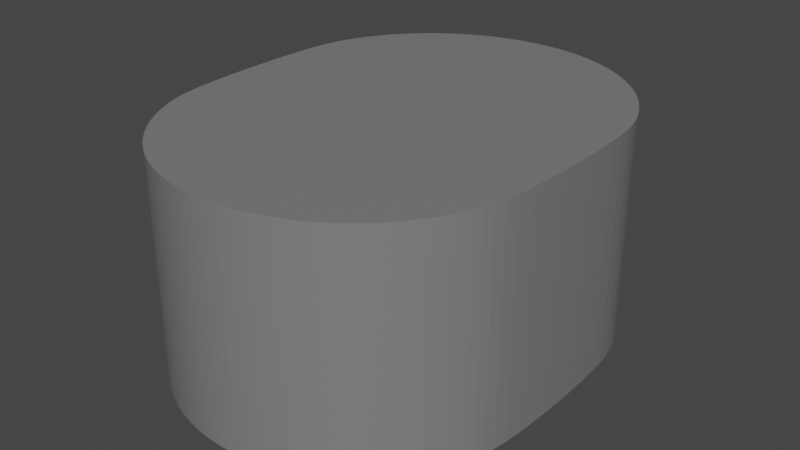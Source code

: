 # Source: CrowdAudio.blend  (saved by Blender 2.92.15; exported with 4.5.12 LTS)
import bpy
from mathutils import Matrix  # noqa: F401  (used for matrix-valued properties, if any)

bpy.ops.wm.read_factory_settings(use_empty=True)
scene = bpy.context.scene
scene.name = 'Scene'

# ---- collections
col_collection = bpy.data.collections.new('Collection'); scene.collection.children.link(col_collection)

# ---- materials (node trees are filled in below, after node groups)
mat_uv_checker = bpy.data.materials.new('UV_CHECKER')
mat_uv_checker.use_transparent_shadow = False
mat_material_002 = bpy.data.materials.new('Material.002')
mat_material_002.use_transparent_shadow = False

# ---- material node trees
mat_uv_checker.use_nodes = True; mat_uv_checker.node_tree.nodes.clear()
_N = mat_uv_checker.node_tree.nodes; _L = mat_uv_checker.node_tree.links
n0 = _N.new('ShaderNodeOutputMaterial'); n0.name = 'Material Output'; n0.location = (300, 300)
n1 = _N.new('ShaderNodeMapping'); n1.name = 'Mapping'; n1.location = (-456, 346)
n1.width = 240
n2 = _N.new('ShaderNodeTexCoord'); n2.name = 'Texture Coordinate'; n2.location = (-666, 329)
n3 = _N.new('ShaderNodeTexChecker'); n3.name = 'Checker Texture'; n3.location = (-166, 286)
n4 = _N.new('ShaderNodeBsdfPrincipled'); n4.name = 'Principled BSDF'; n4.location = (11, 240)
n4.distribution = 'GGX'
n4.subsurface_method = 'BURLEY'
n4.inputs[3].default_value = 1.45
n4.inputs[27].default_value = (0.0, 0.0, 0.0, 1.0)
n4.inputs[28].default_value = 1.0
_L.new(n1.outputs[0], n3.inputs[0])
_L.new(n2.outputs[2], n1.inputs[0])
_L.new(n3.outputs[0], n4.inputs[0])
_L.new(n4.outputs[0], n0.inputs[0])
n0.is_active_output = True
mat_material_002.use_nodes = True; mat_material_002.node_tree.nodes.clear()
_N = mat_material_002.node_tree.nodes; _L = mat_material_002.node_tree.links
n0 = _N.new('ShaderNodeOutputMaterial'); n0.name = 'Material Output'; n0.location = (300, 300)
n1 = _N.new('ShaderNodeTexCoord'); n1.name = 'Texture Coordinate'; n1.location = (-888, 357)
n2 = _N.new('ShaderNodeMapping'); n2.name = 'Mapping'; n2.location = (-678, 374)
n2.width = 240
n3 = _N.new('ShaderNodeTexChecker'); n3.name = 'Checker Texture'; n3.location = (-287, 365)
n3.inputs[2].default_value = (0.2, 0.001047, 0.0, 1.0)
n4 = _N.new('ShaderNodeBsdfPrincipled'); n4.name = 'Principled BSDF'; n4.location = (10, 300)
n4.distribution = 'GGX'
n4.subsurface_method = 'BURLEY'
n4.inputs[3].default_value = 1.45
n4.inputs[27].default_value = (0.0, 0.0, 0.0, 1.0)
n4.inputs[28].default_value = 1.0
_L.new(n2.outputs[0], n3.inputs[0])
_L.new(n1.outputs[2], n2.inputs[0])
_L.new(n3.outputs[0], n4.inputs[0])
_L.new(n4.outputs[0], n0.inputs[0])
n0.is_active_output = True

# ---- world
world_world = bpy.data.worlds.new('World'); scene.world = world_world
world_world.use_nodes = True; world_world.node_tree.nodes.clear()
_N = world_world.node_tree.nodes; _L = world_world.node_tree.links
n0 = _N.new('ShaderNodeOutputWorld'); n0.name = 'World Output'; n0.location = (300, 300)
n1 = _N.new('ShaderNodeBackground'); n1.name = 'Background'; n1.location = (10, 300)
n1.inputs[0].default_value = (0.05088, 0.05088, 0.05088, 1.0)
_L.new(n1.outputs[0], n0.inputs[0])
n0.is_active_output = True
world_world.color = (0.05088, 0.05088, 0.05088)
world_world.use_sun_shadow = False
world_world.sun_shadow_jitter_overblur = 0.0

# ---- meshes
me_circle_007 = bpy.data.meshes.new('Circle.007')
me_circle_007.from_pydata([(71.09, -23.43, -12.75), (70.53, -29.91, -12.75), (69.78, -35.37, -12.75), (68.82, -39.99, -12.75), (67.65, -43.97, -12.75), (66.34, -47.45, -12.75), (64.9, -50.69, -12.75), (63.31, -53.84, -12.75), (61.58, -56.91, -12.75), (59.69, -59.89, -12.75), (57.66, -62.77, -12.75), (55.5, -65.54, -12.75), (53.19, -68.21, -12.75), (50.76, -70.76, -12.75), (48.21, -73.19, -12.75), (45.54, -75.5, -12.75), (42.77, -77.66, -12.75), (39.89, -79.69, -12.75), (36.91, -81.58, -12.75), (33.84, -83.31, -12.75), (30.7, -84.9, -12.75), (27.47, -86.33, -12.75), (24.19, -87.59, -12.75), (20.84, -88.7, -12.75), (17.44, -89.64, -12.75), (14.01, -90.41, -12.75), (10.53, -91.01, -12.75), (7.037, -91.45, -12.75), (3.523, -91.7, -12.75), (2.503e-05, -91.79, -12.75), (-3.523, -91.7, -12.75), (-7.037, -91.45, -12.75), (-10.53, -91.01, -12.75), (-14.01, -90.41, -12.75), (-17.44, -89.64, -12.75), (-20.84, -88.7, -12.75), (-24.19, -87.59, -12.75), (-27.47, -86.33, -12.75), (-30.69, -84.9, -12.75), (-33.84, -83.31, -12.75), (-36.91, -81.58, -12.75), (-39.89, -79.69, -12.75), (-42.77, -77.66, -12.75), (-45.54, -75.5, -12.75), (-48.21, -73.19, -12.75), (-50.76, -70.76, -12.75), (-53.19, -68.21, -12.75), (-55.5, -65.54, -12.75), (-57.66, -62.77, -12.75), (-59.69, -59.89, -12.75), (-61.58, -56.91, -12.75), (-63.31, -53.84, -12.75), (-64.9, -50.69, -12.75), (-66.34, -47.45, -12.75), (-67.65, -43.97, -12.75), (-68.82, -39.99, -12.75), (-69.78, -35.37, -12.75), (-70.53, -29.91, -12.75), (-71.09, -23.43, -12.75), (-71.48, -16.11, -12.75), (-71.71, -8.202, -12.75), (-71.79, -9.537e-07, -12.75), (-71.71, 8.202, -12.75), (-71.48, 16.11, -12.75), (-71.09, 23.43, -12.75), (-70.53, 29.91, -12.75), (-69.78, 35.37, -12.75), (-68.82, 39.99, -12.75), (-67.65, 43.97, -12.75), (-66.34, 47.45, -12.75), (-64.9, 50.69, -12.75), (-63.31, 53.84, -12.75), (-61.58, 56.91, -12.75), (-59.69, 59.89, -12.75), (-57.66, 62.77, -12.75), (-55.5, 65.54, -12.75), (-53.19, 68.21, -12.75), (-50.76, 70.76, -12.75), (-48.21, 73.19, -12.75), (-45.54, 75.5, -12.75), (-42.77, 77.66, -12.75), (-39.89, 79.69, -12.75), (-36.91, 81.58, -12.75), (-33.84, 83.31, -12.75), (-30.69, 84.9, -12.75), (-27.47, 86.33, -12.75), (-24.19, 87.59, -12.75), (-20.84, 88.7, -12.75), (-17.44, 89.64, -12.75), (-14.01, 90.41, -12.75), (-10.53, 91.01, -12.75), (-7.037, 91.45, -12.75), (-3.523, 91.7, -12.75), (-3.219e-05, 91.79, -12.75), (3.523, 91.7, -12.75), (7.037, 91.45, -12.75), (10.53, 91.01, -12.75), (14.01, 90.41, -12.75), (17.44, 89.64, -12.75), (20.84, 88.7, -12.75), (24.19, 87.59, -12.75), (27.47, 86.33, -12.75), (30.69, 84.9, -12.75), (33.84, 83.31, -12.75), (36.91, 81.58, -12.75), (39.89, 79.69, -12.75), (42.77, 77.66, -12.75), (45.54, 75.5, -12.75), (48.21, 73.19, -12.75), (50.76, 70.76, -12.75), (53.19, 68.21, -12.75), (55.5, 65.54, -12.75), (57.66, 62.77, -12.75), (59.69, 59.89, -12.75), (61.58, 56.91, -12.75), (63.31, 53.84, -12.75), (64.9, 50.7, -12.75), (66.34, 47.45, -12.75), (67.65, 43.97, -12.75), (68.82, 39.99, -12.75), (69.78, 35.37, -12.75), (70.53, 29.91, -12.75), (71.09, 23.43, -12.75), (71.48, 16.11, -12.75), (71.71, 8.202, -12.75), (71.79, 5.258e-05, -12.75), (71.71, -8.202, -12.75), (71.48, -16.11, -12.75), (49.0, -21.89, -12.75), (48.52, -27.46, -12.75), (47.96, -31.62, -12.75), (47.34, -34.62, -12.75), (46.66, -36.92, -12.75), (45.85, -39.04, -12.75), (44.88, -41.23, -12.75), (43.79, -43.4, -12.75), (42.58, -45.52, -12.75), (41.28, -47.58, -12.75), (39.88, -49.57, -12.75), (38.38, -51.5, -12.75), (36.79, -53.34, -12.75), (35.11, -55.11, -12.75), (33.34, -56.79, -12.75), (31.5, -58.38, -12.75), (29.58, -59.88, -12.75), (27.58, -61.28, -12.75), (25.52, -62.58, -12.75), (23.4, -63.79, -12.75), (21.23, -64.88, -12.75), (19.0, -65.87, -12.75), (16.73, -66.75, -12.75), (14.41, -67.51, -12.75), (12.06, -68.16, -12.75), (9.686, -68.69, -12.75), (7.285, -69.11, -12.75), (4.866, -69.41, -12.75), (2.436, -69.59, -12.75), (2.241e-05, -69.65, -12.75), (-2.436, -69.59, -12.75), (-4.866, -69.41, -12.75), (-7.285, -69.11, -12.75), (-9.686, -68.69, -12.75), (-12.06, -68.16, -12.75), (-14.41, -67.51, -12.75), (-16.73, -66.75, -12.75), (-19.0, -65.87, -12.75), (-21.23, -64.88, -12.75), (-23.4, -63.79, -12.75), (-25.52, -62.58, -12.75), (-27.58, -61.28, -12.75), (-29.58, -59.88, -12.75), (-31.5, -58.38, -12.75), (-33.34, -56.79, -12.75), (-35.11, -55.11, -12.75), (-36.79, -53.34, -12.75), (-38.38, -51.5, -12.75), (-39.88, -49.58, -12.75), (-41.28, -47.58, -12.75), (-42.58, -45.52, -12.75), (-43.79, -43.4, -12.75), (-44.88, -41.23, -12.75), (-45.85, -39.04, -12.75), (-46.66, -36.92, -12.75), (-47.34, -34.62, -12.75), (-47.96, -31.62, -12.75), (-48.52, -27.46, -12.75), (-49.0, -21.89, -12.75), (-49.36, -15.19, -12.75), (-49.58, -7.772, -12.75), (-49.65, -6.676e-06, -12.75), (-49.58, 7.772, -12.75), (-49.36, 15.19, -12.75), (-49.0, 21.89, -12.75), (-48.52, 27.46, -12.75), (-47.96, 31.62, -12.75), (-47.34, 34.62, -12.75), (-46.66, 36.92, -12.75), (-45.85, 39.04, -12.75), (-44.88, 41.23, -12.75), (-43.79, 43.4, -12.75), (-42.58, 45.52, -12.75), (-41.28, 47.58, -12.75), (-39.88, 49.57, -12.75), (-38.38, 51.5, -12.75), (-36.79, 53.34, -12.75), (-35.11, 55.11, -12.75), (-33.34, 56.79, -12.75), (-31.5, 58.38, -12.75), (-29.58, 59.88, -12.75), (-27.58, 61.28, -12.75), (-25.52, 62.58, -12.75), (-23.4, 63.79, -12.75), (-21.23, 64.88, -12.75), (-19.0, 65.87, -12.75), (-16.73, 66.75, -12.75), (-14.41, 67.51, -12.75), (-12.06, 68.16, -12.75), (-9.686, 68.69, -12.75), (-7.285, 69.11, -12.75), (-4.866, 69.41, -12.75), (-2.436, 69.59, -12.75), (1.717e-05, 69.65, -12.75), (2.436, 69.59, -12.75), (4.866, 69.41, -12.75), (7.285, 69.11, -12.75), (9.686, 68.69, -12.75), (12.06, 68.16, -12.75), (14.41, 67.51, -12.75), (16.73, 66.75, -12.75), (19.0, 65.87, -12.75), (21.23, 64.88, -12.75), (23.4, 63.79, -12.75), (25.52, 62.58, -12.75), (27.58, 61.28, -12.75), (29.57, 59.88, -12.75), (31.5, 58.38, -12.75), (33.34, 56.79, -12.75), (35.11, 55.11, -12.75), (36.79, 53.34, -12.75), (38.38, 51.5, -12.75), (39.88, 49.58, -12.75), (41.28, 47.58, -12.75), (42.58, 45.52, -12.75), (43.79, 43.4, -12.75), (44.88, 41.23, -12.75), (45.85, 39.04, -12.75), (46.66, 36.92, -12.75), (47.34, 34.62, -12.75), (47.96, 31.62, -12.75), (48.52, 27.46, -12.75), (49.0, 21.89, -12.75), (49.36, 15.19, -12.75), (49.58, 7.772, -12.75), (49.65, 5.179e-05, -12.75), (49.58, -7.772, -12.75), (49.36, -15.19, -12.75), (71.09, -23.43, 77.57), (70.53, -29.91, 77.57), (69.78, -35.37, 77.57), (68.82, -39.99, 77.57), (67.65, -43.97, 77.57), (66.34, -47.45, 77.57), (64.9, -50.69, 77.57), (63.31, -53.84, 77.57), (61.58, -56.91, 77.57), (59.69, -59.89, 77.57), (57.66, -62.77, 77.57), (55.5, -65.54, 77.57), (53.19, -68.21, 77.57), (50.76, -70.76, 77.57), (48.21, -73.19, 77.57), (45.54, -75.5, 77.57), (42.77, -77.66, 77.57), (39.89, -79.69, 77.57), (36.91, -81.58, 77.57), (33.84, -83.31, 77.57), (30.7, -84.9, 77.57), (27.47, -86.33, 77.57), (24.19, -87.59, 77.57), (20.84, -88.7, 77.57), (17.44, -89.64, 77.57), (14.01, -90.41, 77.57), (10.53, -91.01, 77.57), (7.037, -91.45, 77.57), (3.523, -91.7, 77.57), (2.502e-05, -91.79, 77.57), (-3.523, -91.7, 77.57), (-7.037, -91.45, 77.57), (-10.53, -91.01, 77.57), (-14.01, -90.41, 77.57), (-17.44, -89.64, 77.57), (-20.84, -88.7, 77.57), (-24.19, -87.59, 77.57), (-27.47, -86.33, 77.57), (-30.69, -84.9, 77.57), (-33.84, -83.31, 77.57), (-36.91, -81.58, 77.57), (-39.89, -79.69, 77.57), (-42.77, -77.66, 77.57), (-45.54, -75.5, 77.57), (-48.21, -73.19, 77.57), (-50.76, -70.76, 77.57), (-53.19, -68.21, 77.57), (-55.5, -65.54, 77.57), (-57.66, -62.77, 77.57), (-59.69, -59.89, 77.57), (-61.58, -56.91, 77.57), (-63.31, -53.84, 77.57), (-64.9, -50.69, 77.57), (-66.34, -47.45, 77.57), (-67.65, -43.97, 77.57), (-68.82, -39.99, 77.57), (-69.78, -35.37, 77.57), (-70.53, -29.91, 77.57), (-71.09, -23.43, 77.57), (-71.48, -16.11, 77.57), (-71.71, -8.202, 77.57), (-71.79, -7.899e-07, 77.57), (-71.71, 8.202, 77.57), (-71.48, 16.11, 77.57), (-71.09, 23.43, 77.57), (-70.53, 29.91, 77.57), (-69.78, 35.37, 77.57), (-68.82, 39.99, 77.57), (-67.65, 43.97, 77.57), (-66.34, 47.45, 77.57), (-64.9, 50.69, 77.57), (-63.31, 53.84, 77.57), (-61.58, 56.91, 77.57), (-59.69, 59.89, 77.57), (-57.66, 62.77, 77.57), (-55.5, 65.54, 77.57), (-53.19, 68.21, 77.57), (-50.76, 70.76, 77.57), (-48.21, 73.19, 77.57), (-45.54, 75.5, 77.57), (-42.77, 77.66, 77.57), (-39.89, 79.69, 77.57), (-36.91, 81.58, 77.57), (-33.84, 83.31, 77.57), (-30.69, 84.9, 77.57), (-27.47, 86.33, 77.57), (-24.19, 87.59, 77.57), (-20.84, 88.7, 77.57), (-17.44, 89.64, 77.57), (-14.01, 90.41, 77.57), (-10.53, 91.01, 77.57), (-7.037, 91.45, 77.57), (-3.523, 91.7, 77.57), (-3.22e-05, 91.79, 77.57), (3.523, 91.7, 77.57), (7.037, 91.45, 77.57), (10.53, 91.01, 77.57), (14.01, 90.41, 77.57), (17.44, 89.64, 77.57), (20.84, 88.7, 77.57), (24.19, 87.59, 77.57), (27.47, 86.33, 77.57), (30.69, 84.9, 77.57), (33.84, 83.31, 77.57), (36.91, 81.58, 77.57), (39.89, 79.69, 77.57), (42.77, 77.66, 77.57), (45.54, 75.5, 77.57), (48.21, 73.19, 77.57), (50.76, 70.76, 77.57), (53.19, 68.21, 77.57), (55.5, 65.54, 77.57), (57.66, 62.77, 77.57), (59.69, 59.89, 77.57), (61.58, 56.91, 77.57), (63.31, 53.84, 77.57), (64.9, 50.7, 77.57), (66.34, 47.45, 77.57), (67.65, 43.97, 77.57), (68.82, 39.99, 77.57), (69.78, 35.37, 77.57), (70.53, 29.91, 77.57), (71.09, 23.43, 77.57), (71.48, 16.11, 77.57), (71.71, 8.202, 77.57), (71.79, 5.274e-05, 77.57), (71.71, -8.202, 77.57), (71.48, -16.11, 77.57), (49.0, -21.89, 77.57), (48.52, -27.46, 77.57), (47.96, -31.62, 77.57), (47.34, -34.62, 77.57), (46.66, -36.92, 77.57), (45.85, -39.04, 77.57), (44.88, -41.23, 77.57), (43.79, -43.4, 77.57), (42.58, -45.52, 77.57), (41.28, -47.58, 77.57), (39.88, -49.57, 77.57), (38.38, -51.5, 77.57), (36.79, -53.34, 77.57), (35.11, -55.11, 77.57), (33.34, -56.79, 77.57), (31.5, -58.38, 77.57), (29.58, -59.88, 77.57), (27.58, -61.28, 77.57), (25.52, -62.58, 77.57), (23.4, -63.79, 77.57), (21.23, -64.88, 77.57), (19.0, -65.87, 77.57), (16.73, -66.75, 77.57), (14.41, -67.51, 77.57), (12.06, -68.16, 77.57), (9.686, -68.69, 77.57), (7.285, -69.11, 77.57), (4.866, -69.41, 77.57), (2.436, -69.59, 77.57), (2.24e-05, -69.65, 77.57), (-2.436, -69.59, 77.57), (-4.866, -69.41, 77.57), (-7.285, -69.11, 77.57), (-9.686, -68.69, 77.57), (-12.06, -68.16, 77.57), (-14.41, -67.51, 77.57), (-16.73, -66.75, 77.57), (-19.0, -65.87, 77.57), (-21.23, -64.88, 77.57), (-23.4, -63.79, 77.57), (-25.52, -62.58, 77.57), (-27.58, -61.28, 77.57), (-29.58, -59.88, 77.57), (-31.5, -58.38, 77.57), (-33.34, -56.79, 77.57), (-35.11, -55.11, 77.57), (-36.79, -53.34, 77.57), (-38.38, -51.5, 77.57), (-39.88, -49.58, 77.57), (-41.28, -47.58, 77.57), (-42.58, -45.52, 77.57), (-43.79, -43.4, 77.57), (-44.88, -41.23, 77.57), (-45.85, -39.04, 77.57), (-46.66, -36.92, 77.57), (-47.34, -34.62, 77.57), (-47.96, -31.62, 77.57), (-48.52, -27.46, 77.57), (-49.0, -21.89, 77.57), (-49.36, -15.19, 77.57), (-49.58, -7.772, 77.57), (-49.65, -6.512e-06, 77.57), (-49.58, 7.772, 77.57), (-49.36, 15.19, 77.57), (-49.0, 21.89, 77.57), (-48.52, 27.46, 77.57), (-47.96, 31.62, 77.57), (-47.34, 34.62, 77.57), (-46.66, 36.92, 77.57), (-45.85, 39.04, 77.57), (-44.88, 41.23, 77.57), (-43.79, 43.4, 77.57), (-42.58, 45.52, 77.57), (-41.28, 47.58, 77.57), (-39.88, 49.57, 77.57), (-38.38, 51.5, 77.57), (-36.79, 53.34, 77.57), (-35.11, 55.11, 77.57), (-33.34, 56.79, 77.57), (-31.5, 58.38, 77.57), (-29.58, 59.88, 77.57), (-27.58, 61.28, 77.57), (-25.52, 62.58, 77.57), (-23.4, 63.79, 77.57), (-21.23, 64.88, 77.57), (-19.0, 65.87, 77.57), (-16.73, 66.75, 77.57), (-14.41, 67.51, 77.57), (-12.06, 68.16, 77.57), (-9.686, 68.69, 77.57), (-7.285, 69.11, 77.57), (-4.866, 69.41, 77.57), (-2.436, 69.59, 77.57), (1.715e-05, 69.65, 77.57), (2.436, 69.59, 77.57), (4.866, 69.41, 77.57), (7.285, 69.11, 77.57), (9.686, 68.69, 77.57), (12.06, 68.16, 77.57), (14.41, 67.51, 77.57), (16.73, 66.75, 77.57), (19.0, 65.87, 77.57), (21.23, 64.88, 77.57), (23.4, 63.79, 77.57), (25.52, 62.58, 77.57), (27.58, 61.28, 77.57), (29.57, 59.88, 77.57), (31.5, 58.38, 77.57), (33.34, 56.79, 77.57), (35.11, 55.11, 77.57), (36.79, 53.34, 77.57), (38.38, 51.5, 77.57), (39.88, 49.58, 77.57), (41.28, 47.58, 77.57), (42.58, 45.52, 77.57), (43.79, 43.4, 77.57), (44.88, 41.23, 77.57), (45.85, 39.04, 77.57), (46.66, 36.92, 77.57), (47.34, 34.62, 77.57), (47.96, 31.62, 77.57), (48.52, 27.46, 77.57), (49.0, 21.89, 77.57), (49.36, 15.19, 77.57), (49.58, 7.772, 77.57), (49.65, 5.196e-05, 77.57), (49.58, -7.772, 77.57), (49.36, -15.19, 77.57)], [], [(129, 1, 2, 130), (130, 2, 3, 131), (131, 3, 4, 132), (132, 4, 5, 133), (133, 5, 6, 134), (134, 6, 7, 135), (135, 7, 8, 136), (136, 8, 9, 137), (137, 9, 10, 138), (138, 10, 11, 139), (139, 11, 12, 140), (140, 12, 13, 141), (141, 13, 14, 142), (142, 14, 15, 143), (143, 15, 16, 144), (144, 16, 17, 145), (145, 17, 18, 146), (146, 18, 19, 147), (147, 19, 20, 148), (148, 20, 21, 149), (149, 21, 22, 150), (150, 22, 23, 151), (151, 23, 24, 152), (152, 24, 25, 153), (153, 25, 26, 154), (154, 26, 27, 155), (155, 27, 28, 156), (156, 28, 29, 157), (157, 29, 30, 158), (158, 30, 31, 159), (159, 31, 32, 160), (160, 32, 33, 161), (161, 33, 34, 162), (162, 34, 35, 163), (163, 35, 36, 164), (164, 36, 37, 165), (165, 37, 38, 166), (166, 38, 39, 167), (167, 39, 40, 168), (168, 40, 41, 169), (169, 41, 42, 170), (170, 42, 43, 171), (171, 43, 44, 172), (172, 44, 45, 173), (173, 45, 46, 174), (174, 46, 47, 175), (175, 47, 48, 176), (176, 48, 49, 177), (177, 49, 50, 178), (178, 50, 51, 179), (179, 51, 52, 180), (180, 52, 53, 181), (181, 53, 54, 182), (182, 54, 55, 183), (183, 55, 56, 184), (184, 56, 57, 185), (185, 57, 58, 186), (186, 58, 59, 187), (187, 59, 60, 188), (188, 60, 61, 189), (189, 61, 62, 190), (190, 62, 63, 191), (191, 63, 64, 192), (192, 64, 65, 193), (193, 65, 66, 194), (194, 66, 67, 195), (195, 67, 68, 196), (196, 68, 69, 197), (197, 69, 70, 198), (198, 70, 71, 199), (199, 71, 72, 200), (200, 72, 73, 201), (201, 73, 74, 202), (202, 74, 75, 203), (203, 75, 76, 204), (204, 76, 77, 205), (205, 77, 78, 206), (206, 78, 79, 207), (207, 79, 80, 208), (208, 80, 81, 209), (209, 81, 82, 210), (210, 82, 83, 211), (211, 83, 84, 212), (212, 84, 85, 213), (213, 85, 86, 214), (214, 86, 87, 215), (215, 87, 88, 216), (216, 88, 89, 217), (217, 89, 90, 218), (218, 90, 91, 219), (219, 91, 92, 220), (220, 92, 93, 221), (221, 93, 94, 222), (222, 94, 95, 223), (223, 95, 96, 224), (224, 96, 97, 225), (225, 97, 98, 226), (226, 98, 99, 227), (227, 99, 100, 228), (228, 100, 101, 229), (229, 101, 102, 230), (230, 102, 103, 231), (231, 103, 104, 232), (232, 104, 105, 233), (233, 105, 106, 234), (234, 106, 107, 235), (235, 107, 108, 236), (236, 108, 109, 237), (237, 109, 110, 238), (238, 110, 111, 239), (239, 111, 112, 240), (240, 112, 113, 241), (241, 113, 114, 242), (242, 114, 115, 243), (243, 115, 116, 244), (244, 116, 117, 245), (245, 117, 118, 246), (246, 118, 119, 247), (247, 119, 120, 248), (248, 120, 121, 249), (249, 121, 122, 250), (250, 122, 123, 251), (251, 123, 124, 252), (252, 124, 125, 253), (253, 125, 126, 254), (254, 126, 127, 255), (255, 127, 0, 128), (128, 0, 1, 129), (385, 386, 258, 257), (386, 387, 259, 258), (387, 388, 260, 259), (388, 389, 261, 260), (389, 390, 262, 261), (390, 391, 263, 262), (391, 392, 264, 263), (392, 393, 265, 264), (393, 394, 266, 265), (394, 395, 267, 266), (395, 396, 268, 267), (396, 397, 269, 268), (397, 398, 270, 269), (398, 399, 271, 270), (399, 400, 272, 271), (400, 401, 273, 272), (401, 402, 274, 273), (402, 403, 275, 274), (403, 404, 276, 275), (404, 405, 277, 276), (405, 406, 278, 277), (406, 407, 279, 278), (407, 408, 280, 279), (408, 409, 281, 280), (409, 410, 282, 281), (410, 411, 283, 282), (411, 412, 284, 283), (412, 413, 285, 284), (413, 414, 286, 285), (414, 415, 287, 286), (415, 416, 288, 287), (416, 417, 289, 288), (417, 418, 290, 289), (418, 419, 291, 290), (419, 420, 292, 291), (420, 421, 293, 292), (421, 422, 294, 293), (422, 423, 295, 294), (423, 424, 296, 295), (424, 425, 297, 296), (425, 426, 298, 297), (426, 427, 299, 298), (427, 428, 300, 299), (428, 429, 301, 300), (429, 430, 302, 301), (430, 431, 303, 302), (431, 432, 304, 303), (432, 433, 305, 304), (433, 434, 306, 305), (434, 435, 307, 306), (435, 436, 308, 307), (436, 437, 309, 308), (437, 438, 310, 309), (438, 439, 311, 310), (439, 440, 312, 311), (440, 441, 313, 312), (441, 442, 314, 313), (442, 443, 315, 314), (443, 444, 316, 315), (444, 445, 317, 316), (445, 446, 318, 317), (446, 447, 319, 318), (447, 448, 320, 319), (448, 449, 321, 320), (449, 450, 322, 321), (450, 451, 323, 322), (451, 452, 324, 323), (452, 453, 325, 324), (453, 454, 326, 325), (454, 455, 327, 326), (455, 456, 328, 327), (456, 457, 329, 328), (457, 458, 330, 329), (458, 459, 331, 330), (459, 460, 332, 331), (460, 461, 333, 332), (461, 462, 334, 333), (462, 463, 335, 334), (463, 464, 336, 335), (464, 465, 337, 336), (465, 466, 338, 337), (466, 467, 339, 338), (467, 468, 340, 339), (468, 469, 341, 340), (469, 470, 342, 341), (470, 471, 343, 342), (471, 472, 344, 343), (472, 473, 345, 344), (473, 474, 346, 345), (474, 475, 347, 346), (475, 476, 348, 347), (476, 477, 349, 348), (477, 478, 350, 349), (478, 479, 351, 350), (479, 480, 352, 351), (480, 481, 353, 352), (481, 482, 354, 353), (482, 483, 355, 354), (483, 484, 356, 355), (484, 485, 357, 356), (485, 486, 358, 357), (486, 487, 359, 358), (487, 488, 360, 359), (488, 489, 361, 360), (489, 490, 362, 361), (490, 491, 363, 362), (491, 492, 364, 363), (492, 493, 365, 364), (493, 494, 366, 365), (494, 495, 367, 366), (495, 496, 368, 367), (496, 497, 369, 368), (497, 498, 370, 369), (498, 499, 371, 370), (499, 500, 372, 371), (500, 501, 373, 372), (501, 502, 374, 373), (502, 503, 375, 374), (503, 504, 376, 375), (504, 505, 377, 376), (505, 506, 378, 377), (506, 507, 379, 378), (507, 508, 380, 379), (508, 509, 381, 380), (509, 510, 382, 381), (510, 511, 383, 382), (511, 384, 256, 383), (384, 385, 257, 256), (91, 90, 346, 347), (195, 196, 452, 451), (92, 91, 347, 348), (196, 197, 453, 452), (93, 92, 348, 349), (197, 198, 454, 453), (94, 93, 349, 350), (198, 199, 455, 454), (95, 94, 350, 351), (199, 200, 456, 455), (96, 95, 351, 352), (200, 201, 457, 456), (97, 96, 352, 353), (201, 202, 458, 457), (98, 97, 353, 354), (202, 203, 459, 458), (99, 98, 354, 355), (203, 204, 460, 459), (100, 99, 355, 356), (204, 205, 461, 460), (101, 100, 356, 357), (205, 206, 462, 461), (102, 101, 357, 358), (206, 207, 463, 462), (103, 102, 358, 359), (207, 208, 464, 463), (104, 103, 359, 360), (208, 209, 465, 464), (105, 104, 360, 361), (1, 0, 256, 257), (209, 210, 466, 465), (106, 105, 361, 362), (2, 1, 257, 258), (210, 211, 467, 466), (107, 106, 362, 363), (3, 2, 258, 259), (211, 212, 468, 467), (108, 107, 363, 364), (4, 3, 259, 260), (212, 213, 469, 468), (109, 108, 364, 365), (5, 4, 260, 261), (213, 214, 470, 469), (110, 109, 365, 366), (6, 5, 261, 262), (214, 215, 471, 470), (111, 110, 366, 367), (7, 6, 262, 263), (215, 216, 472, 471), (112, 111, 367, 368), (8, 7, 263, 264), (216, 217, 473, 472), (113, 112, 368, 369), (9, 8, 264, 265), (217, 218, 474, 473), (114, 113, 369, 370), (10, 9, 265, 266), (218, 219, 475, 474), (115, 114, 370, 371), (11, 10, 266, 267), (219, 220, 476, 475), (116, 115, 371, 372), (12, 11, 267, 268), (220, 221, 477, 476), (117, 116, 372, 373), (13, 12, 268, 269), (221, 222, 478, 477), (118, 117, 373, 374), (14, 13, 269, 270), (222, 223, 479, 478), (119, 118, 374, 375), (15, 14, 270, 271), (223, 224, 480, 479), (120, 119, 375, 376), (16, 15, 271, 272), (224, 225, 481, 480), (121, 120, 376, 377), (17, 16, 272, 273), (225, 226, 482, 481), (122, 121, 377, 378), (18, 17, 273, 274), (226, 227, 483, 482), (123, 122, 378, 379), (19, 18, 274, 275), (227, 228, 484, 483), (124, 123, 379, 380), (20, 19, 275, 276), (228, 229, 485, 484), (125, 124, 380, 381), (21, 20, 276, 277), (229, 230, 486, 485), (126, 125, 381, 382), (22, 21, 277, 278), (230, 231, 487, 486), (127, 126, 382, 383), (23, 22, 278, 279), (231, 232, 488, 487), (0, 127, 383, 256), (24, 23, 279, 280), (232, 233, 489, 488), (128, 129, 385, 384), (25, 24, 280, 281), (233, 234, 490, 489), (129, 130, 386, 385), (26, 25, 281, 282), (234, 235, 491, 490), (130, 131, 387, 386), (27, 26, 282, 283), (235, 236, 492, 491), (131, 132, 388, 387), (28, 27, 283, 284), (236, 237, 493, 492), (132, 133, 389, 388), (29, 28, 284, 285), (237, 238, 494, 493), (133, 134, 390, 389), (30, 29, 285, 286), (238, 239, 495, 494), (134, 135, 391, 390), (31, 30, 286, 287), (239, 240, 496, 495), (135, 136, 392, 391), (32, 31, 287, 288), (240, 241, 497, 496), (136, 137, 393, 392), (33, 32, 288, 289), (241, 242, 498, 497), (137, 138, 394, 393), (34, 33, 289, 290), (242, 243, 499, 498), (138, 139, 395, 394), (35, 34, 290, 291), (243, 244, 500, 499), (139, 140, 396, 395), (36, 35, 291, 292), (244, 245, 501, 500), (140, 141, 397, 396), (37, 36, 292, 293), (245, 246, 502, 501), (141, 142, 398, 397), (38, 37, 293, 294), (246, 247, 503, 502), (142, 143, 399, 398), (39, 38, 294, 295), (247, 248, 504, 503), (143, 144, 400, 399), (40, 39, 295, 296), (248, 249, 505, 504), (144, 145, 401, 400), (41, 40, 296, 297), (249, 250, 506, 505), (145, 146, 402, 401), (42, 41, 297, 298), (250, 251, 507, 506), (146, 147, 403, 402), (43, 42, 298, 299), (251, 252, 508, 507), (147, 148, 404, 403), (44, 43, 299, 300), (252, 253, 509, 508), (148, 149, 405, 404), (45, 44, 300, 301), (253, 254, 510, 509), (149, 150, 406, 405), (46, 45, 301, 302), (254, 255, 511, 510), (150, 151, 407, 406), (47, 46, 302, 303), (255, 128, 384, 511), (151, 152, 408, 407), (48, 47, 303, 304), (152, 153, 409, 408), (49, 48, 304, 305), (153, 154, 410, 409), (50, 49, 305, 306), (154, 155, 411, 410), (51, 50, 306, 307), (155, 156, 412, 411), (52, 51, 307, 308), (156, 157, 413, 412), (53, 52, 308, 309), (157, 158, 414, 413), (54, 53, 309, 310), (158, 159, 415, 414), (55, 54, 310, 311), (159, 160, 416, 415), (56, 55, 311, 312), (160, 161, 417, 416), (57, 56, 312, 313), (161, 162, 418, 417), (58, 57, 313, 314), (162, 163, 419, 418), (59, 58, 314, 315), (163, 164, 420, 419), (60, 59, 315, 316), (164, 165, 421, 420), (61, 60, 316, 317), (165, 166, 422, 421), (62, 61, 317, 318), (166, 167, 423, 422), (63, 62, 318, 319), (167, 168, 424, 423), (64, 63, 319, 320), (168, 169, 425, 424), (65, 64, 320, 321), (169, 170, 426, 425), (66, 65, 321, 322), (170, 171, 427, 426), (67, 66, 322, 323), (171, 172, 428, 427), (68, 67, 323, 324), (172, 173, 429, 428), (69, 68, 324, 325), (173, 174, 430, 429), (70, 69, 325, 326), (174, 175, 431, 430), (71, 70, 326, 327), (175, 176, 432, 431), (72, 71, 327, 328), (176, 177, 433, 432), (73, 72, 328, 329), (177, 178, 434, 433), (74, 73, 329, 330), (178, 179, 435, 434), (75, 74, 330, 331), (179, 180, 436, 435), (76, 75, 331, 332), (180, 181, 437, 436), (77, 76, 332, 333), (181, 182, 438, 437), (78, 77, 333, 334), (182, 183, 439, 438), (79, 78, 334, 335), (183, 184, 440, 439), (80, 79, 335, 336), (184, 185, 441, 440), (81, 80, 336, 337), (185, 186, 442, 441), (82, 81, 337, 338), (186, 187, 443, 442), (83, 82, 338, 339), (187, 188, 444, 443), (84, 83, 339, 340), (188, 189, 445, 444), (85, 84, 340, 341), (189, 190, 446, 445), (86, 85, 341, 342), (190, 191, 447, 446), (87, 86, 342, 343), (191, 192, 448, 447), (88, 87, 343, 344), (192, 193, 449, 448), (89, 88, 344, 345), (193, 194, 450, 449), (90, 89, 345, 346), (194, 195, 451, 450)])
me_circle_007.materials.append(mat_uv_checker)
me_circle_007.materials.append(mat_material_002)
me_circle_007.use_remesh_fix_poles = True
me_circle_007.use_remesh_preserve_attributes = False
me_circle_007.use_mirror_vertex_groups = False
me_circle_007.update()
me_circle_009 = bpy.data.meshes.new('Circle.009')
me_circle_009.from_pydata([(49.0, -21.89, -12.75), (48.52, -27.46, -12.75), (47.96, -31.62, -12.75), (47.34, -34.62, -12.75), (46.66, -36.92, -12.75), (45.85, -39.04, -12.75), (44.88, -41.23, -12.75), (43.79, -43.4, -12.75), (42.58, -45.52, -12.75), (41.28, -47.58, -12.75), (39.88, -49.57, -12.75), (38.38, -51.5, -12.75), (36.79, -53.34, -12.75), (35.11, -55.11, -12.75), (33.34, -56.79, -12.75), (31.5, -58.38, -12.75), (29.58, -59.88, -12.75), (27.58, -61.28, -12.75), (25.52, -62.58, -12.75), (23.4, -63.79, -12.75), (21.23, -64.88, -12.75), (19.0, -65.87, -12.75), (16.73, -66.75, -12.75), (14.41, -67.51, -12.75), (12.06, -68.16, -12.75), (9.686, -68.69, -12.75), (7.285, -69.11, -12.75), (4.866, -69.41, -12.75), (2.436, -69.59, -12.75), (2.241e-05, -69.65, -12.75), (-2.436, -69.59, -12.75), (-4.866, -69.41, -12.75), (-7.285, -69.11, -12.75), (-9.686, -68.69, -12.75), (-12.06, -68.16, -12.75), (-14.41, -67.51, -12.75), (-16.73, -66.75, -12.75), (-19.0, -65.87, -12.75), (-21.23, -64.88, -12.75), (-23.4, -63.79, -12.75), (-25.52, -62.58, -12.75), (-27.58, -61.28, -12.75), (-29.58, -59.88, -12.75), (-31.5, -58.38, -12.75), (-33.34, -56.79, -12.75), (-35.11, -55.11, -12.75), (-36.79, -53.34, -12.75), (-38.38, -51.5, -12.75), (-39.88, -49.58, -12.75), (-41.28, -47.58, -12.75), (-42.58, -45.52, -12.75), (-43.79, -43.4, -12.75), (-44.88, -41.23, -12.75), (-45.85, -39.04, -12.75), (-46.66, -36.92, -12.75), (-47.34, -34.62, -12.75), (-47.96, -31.62, -12.75), (-48.52, -27.46, -12.75), (-49.0, -21.89, -12.75), (-49.36, -15.19, -12.75), (-49.58, -7.772, -12.75), (-49.65, -6.676e-06, -12.75), (-49.58, 7.772, -12.75), (-49.36, 15.19, -12.75), (-49.0, 21.89, -12.75), (-48.52, 27.46, -12.75), (-47.96, 31.62, -12.75), (-47.34, 34.62, -12.75), (-46.66, 36.92, -12.75), (-45.85, 39.04, -12.75), (-44.88, 41.23, -12.75), (-43.79, 43.4, -12.75), (-42.58, 45.52, -12.75), (-41.28, 47.58, -12.75), (-39.88, 49.57, -12.75), (-38.38, 51.5, -12.75), (-36.79, 53.34, -12.75), (-35.11, 55.11, -12.75), (-33.34, 56.79, -12.75), (-31.5, 58.38, -12.75), (-29.58, 59.88, -12.75), (-27.58, 61.28, -12.75), (-25.52, 62.58, -12.75), (-23.4, 63.79, -12.75), (-21.23, 64.88, -12.75), (-19.0, 65.87, -12.75), (-16.73, 66.75, -12.75), (-14.41, 67.51, -12.75), (-12.06, 68.16, -12.75), (-9.686, 68.69, -12.75), (-7.285, 69.11, -12.75), (-4.866, 69.41, -12.75), (-2.436, 69.59, -12.75), (1.717e-05, 69.65, -12.75), (2.436, 69.59, -12.75), (4.866, 69.41, -12.75), (7.285, 69.11, -12.75), (9.686, 68.69, -12.75), (12.06, 68.16, -12.75), (14.41, 67.51, -12.75), (16.73, 66.75, -12.75), (19.0, 65.87, -12.75), (21.23, 64.88, -12.75), (23.4, 63.79, -12.75), (25.52, 62.58, -12.75), (27.58, 61.28, -12.75), (29.57, 59.88, -12.75), (31.5, 58.38, -12.75), (33.34, 56.79, -12.75), (35.11, 55.11, -12.75), (36.79, 53.34, -12.75), (38.38, 51.5, -12.75), (39.88, 49.58, -12.75), (41.28, 47.58, -12.75), (42.58, 45.52, -12.75), (43.79, 43.4, -12.75), (44.88, 41.23, -12.75), (45.85, 39.04, -12.75), (46.66, 36.92, -12.75), (47.34, 34.62, -12.75), (47.96, 31.62, -12.75), (48.52, 27.46, -12.75), (49.0, 21.89, -12.75), (49.36, 15.19, -12.75), (49.58, 7.772, -12.75), (49.65, 5.179e-05, -12.75), (49.58, -7.772, -12.75), (49.36, -15.19, -12.75), (49.0, -21.89, 77.57), (48.52, -27.46, 77.57), (47.96, -31.62, 77.57), (47.34, -34.62, 77.57), (46.66, -36.92, 77.57), (45.85, -39.04, 77.57), (44.88, -41.23, 77.57), (43.79, -43.4, 77.57), (42.58, -45.52, 77.57), (41.28, -47.58, 77.57), (39.88, -49.57, 77.57), (38.38, -51.5, 77.57), (36.79, -53.34, 77.57), (35.11, -55.11, 77.57), (33.34, -56.79, 77.57), (31.5, -58.38, 77.57), (29.58, -59.88, 77.57), (27.58, -61.28, 77.57), (25.52, -62.58, 77.57), (23.4, -63.79, 77.57), (21.23, -64.88, 77.57), (19.0, -65.87, 77.57), (16.73, -66.75, 77.57), (14.41, -67.51, 77.57), (12.06, -68.16, 77.57), (9.686, -68.69, 77.57), (7.285, -69.11, 77.57), (4.866, -69.41, 77.57), (2.436, -69.59, 77.57), (2.241e-05, -69.65, 77.57), (-2.436, -69.59, 77.57), (-4.866, -69.41, 77.57), (-7.285, -69.11, 77.57), (-9.686, -68.69, 77.57), (-12.06, -68.16, 77.57), (-14.41, -67.51, 77.57), (-16.73, -66.75, 77.57), (-19.0, -65.87, 77.57), (-21.23, -64.88, 77.57), (-23.4, -63.79, 77.57), (-25.52, -62.58, 77.57), (-27.58, -61.28, 77.57), (-29.58, -59.88, 77.57), (-31.5, -58.38, 77.57), (-33.34, -56.79, 77.57), (-35.11, -55.11, 77.57), (-36.79, -53.34, 77.57), (-38.38, -51.5, 77.57), (-39.88, -49.58, 77.57), (-41.28, -47.58, 77.57), (-42.58, -45.52, 77.57), (-43.79, -43.4, 77.57), (-44.88, -41.23, 77.57), (-45.85, -39.04, 77.57), (-46.66, -36.92, 77.57), (-47.34, -34.62, 77.57), (-47.96, -31.62, 77.57), (-48.52, -27.46, 77.57), (-49.0, -21.89, 77.57), (-49.36, -15.19, 77.57), (-49.58, -7.772, 77.57), (-49.65, -6.676e-06, 77.57), (-49.58, 7.772, 77.57), (-49.36, 15.19, 77.57), (-49.0, 21.89, 77.57), (-48.52, 27.46, 77.57), (-47.96, 31.62, 77.57), (-47.34, 34.62, 77.57), (-46.66, 36.92, 77.57), (-45.85, 39.04, 77.57), (-44.88, 41.23, 77.57), (-43.79, 43.4, 77.57), (-42.58, 45.52, 77.57), (-41.28, 47.58, 77.57), (-39.88, 49.57, 77.57), (-38.38, 51.5, 77.57), (-36.79, 53.34, 77.57), (-35.11, 55.11, 77.57), (-33.34, 56.79, 77.57), (-31.5, 58.38, 77.57), (-29.58, 59.88, 77.57), (-27.58, 61.28, 77.57), (-25.52, 62.58, 77.57), (-23.4, 63.79, 77.57), (-21.23, 64.88, 77.57), (-19.0, 65.87, 77.57), (-16.73, 66.75, 77.57), (-14.41, 67.51, 77.57), (-12.06, 68.16, 77.57), (-9.686, 68.69, 77.57), (-7.285, 69.11, 77.57), (-4.866, 69.41, 77.57), (-2.436, 69.59, 77.57), (1.717e-05, 69.65, 77.57), (2.436, 69.59, 77.57), (4.866, 69.41, 77.57), (7.285, 69.11, 77.57), (9.686, 68.69, 77.57), (12.06, 68.16, 77.57), (14.41, 67.51, 77.57), (16.73, 66.75, 77.57), (19.0, 65.87, 77.57), (21.23, 64.88, 77.57), (23.4, 63.79, 77.57), (25.52, 62.58, 77.57), (27.58, 61.28, 77.57), (29.57, 59.88, 77.57), (31.5, 58.38, 77.57), (33.34, 56.79, 77.57), (35.11, 55.11, 77.57), (36.79, 53.34, 77.57), (38.38, 51.5, 77.57), (39.88, 49.58, 77.57), (41.28, 47.58, 77.57), (42.58, 45.52, 77.57), (43.79, 43.4, 77.57), (44.88, 41.23, 77.57), (45.85, 39.04, 77.57), (46.66, 36.92, 77.57), (47.34, 34.62, 77.57), (47.96, 31.62, 77.57), (48.52, 27.46, 77.57), (49.0, 21.89, 77.57), (49.36, 15.19, 77.57), (49.58, 7.772, 77.57), (49.65, 5.179e-05, 77.57), (49.58, -7.772, 77.57), (49.36, -15.19, 77.57)], [], [(91, 90, 218, 219), (40, 39, 167, 168), (92, 91, 219, 220), (41, 40, 168, 169), (93, 92, 220, 221), (42, 41, 169, 170), (94, 93, 221, 222), (43, 42, 170, 171), (95, 94, 222, 223), (44, 43, 171, 172), (96, 95, 223, 224), (45, 44, 172, 173), (97, 96, 224, 225), (46, 45, 173, 174), (98, 97, 225, 226), (47, 46, 174, 175), (99, 98, 226, 227), (48, 47, 175, 176), (100, 99, 227, 228), (49, 48, 176, 177), (101, 100, 228, 229), (50, 49, 177, 178), (102, 101, 229, 230), (51, 50, 178, 179), (103, 102, 230, 231), (52, 51, 179, 180), (1, 0, 128, 129), (104, 103, 231, 232), (53, 52, 180, 181), (2, 1, 129, 130), (105, 104, 232, 233), (54, 53, 181, 182), (3, 2, 130, 131), (106, 105, 233, 234), (55, 54, 182, 183), (4, 3, 131, 132), (107, 106, 234, 235), (56, 55, 183, 184), (5, 4, 132, 133), (108, 107, 235, 236), (57, 56, 184, 185), (6, 5, 133, 134), (109, 108, 236, 237), (58, 57, 185, 186), (7, 6, 134, 135), (110, 109, 237, 238), (59, 58, 186, 187), (8, 7, 135, 136), (111, 110, 238, 239), (60, 59, 187, 188), (9, 8, 136, 137), (112, 111, 239, 240), (61, 60, 188, 189), (10, 9, 137, 138), (113, 112, 240, 241), (62, 61, 189, 190), (11, 10, 138, 139), (114, 113, 241, 242), (63, 62, 190, 191), (12, 11, 139, 140), (115, 114, 242, 243), (64, 63, 191, 192), (13, 12, 140, 141), (116, 115, 243, 244), (65, 64, 192, 193), (14, 13, 141, 142), (117, 116, 244, 245), (66, 65, 193, 194), (15, 14, 142, 143), (118, 117, 245, 246), (67, 66, 194, 195), (16, 15, 143, 144), (119, 118, 246, 247), (68, 67, 195, 196), (17, 16, 144, 145), (120, 119, 247, 248), (69, 68, 196, 197), (18, 17, 145, 146), (121, 120, 248, 249), (70, 69, 197, 198), (19, 18, 146, 147), (122, 121, 249, 250), (71, 70, 198, 199), (20, 19, 147, 148), (123, 122, 250, 251), (72, 71, 199, 200), (21, 20, 148, 149), (124, 123, 251, 252), (73, 72, 200, 201), (22, 21, 149, 150), (125, 124, 252, 253), (74, 73, 201, 202), (23, 22, 150, 151), (126, 125, 253, 254), (75, 74, 202, 203), (24, 23, 151, 152), (127, 126, 254, 255), (76, 75, 203, 204), (25, 24, 152, 153), (127, 0, 128, 255), (77, 76, 204, 205), (26, 25, 153, 154), (78, 77, 205, 206), (27, 26, 154, 155), (79, 78, 206, 207), (28, 27, 155, 156), (80, 79, 207, 208), (29, 28, 156, 157), (81, 80, 208, 209), (30, 29, 157, 158), (82, 81, 209, 210), (31, 30, 158, 159), (83, 82, 210, 211), (32, 31, 159, 160), (84, 83, 211, 212), (33, 32, 160, 161), (85, 84, 212, 213), (34, 33, 161, 162), (86, 85, 213, 214), (35, 34, 162, 163), (87, 86, 214, 215), (36, 35, 163, 164), (88, 87, 215, 216), (37, 36, 164, 165), (89, 88, 216, 217), (38, 37, 165, 166), (90, 89, 217, 218), (39, 38, 166, 167), (128, 255, 254, 253, 252, 251, 250, 249, 248, 247, 246, 245, 244, 243, 242, 241, 240, 239, 238, 237, 236, 235, 234, 233, 232, 231, 230, 229, 228, 227, 226, 225, 224, 223, 222, 221, 220, 219, 218, 217, 216, 215, 214, 213, 212, 211, 210, 209, 208, 207, 206, 205, 204, 203, 202, 201, 200, 199, 198, 197, 196, 195, 194, 193, 192, 191, 190, 189, 188, 187, 186, 185, 184, 183, 182, 181, 180, 179, 178, 177, 176, 175, 174, 173, 172, 171, 170, 169, 168, 167, 166, 165, 164, 163, 162, 161, 160, 159, 158, 157, 156, 155, 154, 153, 152, 151, 150, 149, 148, 147, 146, 145, 144, 143, 142, 141, 140, 139, 138, 137, 136, 135, 134, 133, 132, 131, 130, 129), (0, 1, 2, 3, 4, 5, 6, 7, 8, 9, 10, 11, 12, 13, 14, 15, 16, 17, 18, 19, 20, 21, 22, 23, 24, 25, 26, 27, 28, 29, 30, 31, 32, 33, 34, 35, 36, 37, 38, 39, 40, 41, 42, 43, 44, 45, 46, 47, 48, 49, 50, 51, 52, 53, 54, 55, 56, 57, 58, 59, 60, 61, 62, 63, 64, 65, 66, 67, 68, 69, 70, 71, 72, 73, 74, 75, 76, 77, 78, 79, 80, 81, 82, 83, 84, 85, 86, 87, 88, 89, 90, 91, 92, 93, 94, 95, 96, 97, 98, 99, 100, 101, 102, 103, 104, 105, 106, 107, 108, 109, 110, 111, 112, 113, 114, 115, 116, 117, 118, 119, 120, 121, 122, 123, 124, 125, 126, 127)])
me_circle_009.materials.append(mat_uv_checker)
me_circle_009.materials.append(mat_material_002)
me_circle_009.use_remesh_fix_poles = True
me_circle_009.use_remesh_preserve_attributes = False
me_circle_009.use_mirror_vertex_groups = False
me_circle_009.update()

# ---- objects
ob_crowdaudio = bpy.data.objects.new('CrowdAudio', me_circle_007)
ob_crowdaudioexit = bpy.data.objects.new('CrowdAudioExit', me_circle_009)

# ---- transforms, parenting, visibility, modifiers, constraints
ob_crowdaudio.location = (-3.815e-06, 7.629e-06, -4.217)
ob_crowdaudio.lineart.crease_threshold = 0.0
_vg = ob_crowdaudio.vertex_groups.new(name='edge')
_vg = ob_crowdaudio.vertex_groups.new(name='borders')
_vg = ob_crowdaudio.vertex_groups.new(name='Group')
ob_crowdaudioexit.parent = ob_crowdaudio
ob_crowdaudioexit.matrix_parent_inverse = Matrix(((1.0, -0.0, 0.0, 3.815e-06), (-0.0, 1.0, -0.0, -7.629e-06), (0.0, -0.0, 1.0, 4.217), (-0.0, 0.0, -0.0, 1.0)))
ob_crowdaudioexit.location = (-3.815e-06, 7.629e-06, -4.217)
ob_crowdaudioexit.lineart.crease_threshold = 0.0
_vg = ob_crowdaudioexit.vertex_groups.new(name='edge')
_vg = ob_crowdaudioexit.vertex_groups.new(name='borders')
_vg = ob_crowdaudioexit.vertex_groups.new(name='Group')

# ---- collection membership
col_collection.objects.link(ob_crowdaudio)
col_collection.objects.link(ob_crowdaudioexit)

# ---- scene / render settings (as saved in the file)
scene.frame_start = 1; scene.frame_end = 250; scene.frame_set(1)
scene.render.engine = 'BLENDER_EEVEE_NEXT'
scene.cycles.use_denoising = False
scene.cycles.samples = 128
scene.cycles.sampling_pattern = 'TABULATED_SOBOL'
scene.cycles.use_adaptive_sampling = False
scene.cycles.use_light_tree = False
scene.view_settings.view_transform = 'Filmic'
bpy.context.view_layer.update()

# ---- added for rendering (the .blend has no active camera and no usable light): camera, sun
cam_auto = bpy.data.cameras.new('AutoCamera')
cam_auto.lens = 50.0
cam_auto.sensor_width = 36.0
cam_auto.clip_end = 4058.59
ob_auto_camera = bpy.data.objects.new('AutoCamera', cam_auto)
scene.collection.objects.link(ob_auto_camera)
ob_auto_camera.location = (231.26, -277.511, 213.201)
ob_auto_camera.rotation_euler = (1.09748, -7.21219e-08, 0.694738)
scene.camera = ob_auto_camera
light_auto_sun = bpy.data.lights.new('AutoSun', 'SUN')
light_auto_sun.energy = 3.0
light_auto_sun.angle = 0.0523599
ob_auto_sun = bpy.data.objects.new('AutoSun', light_auto_sun)
scene.collection.objects.link(ob_auto_sun)
ob_auto_sun.rotation_euler = (0.872665, 0.174533, 0.523599)
bpy.context.view_layer.update()
